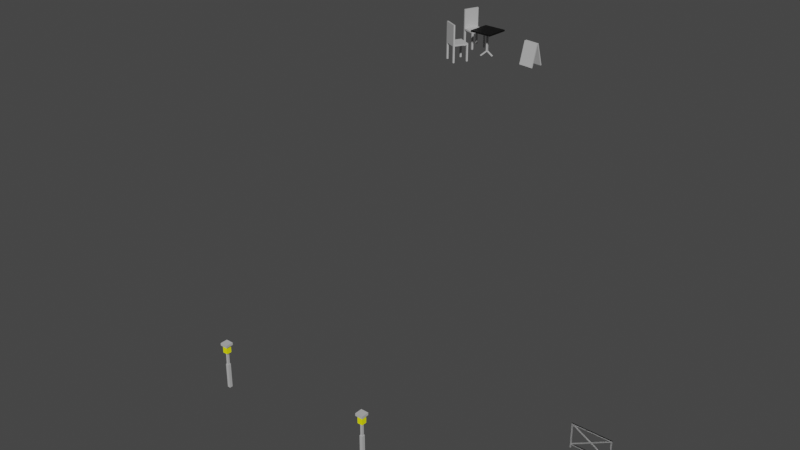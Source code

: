 # Source: paris_street.blend  (saved by Blender 2.82.7; exported with 4.5.12 LTS)
import bpy
from mathutils import Matrix  # noqa: F401  (used for matrix-valued properties, if any)

bpy.ops.wm.read_factory_settings(use_empty=True)
scene = bpy.context.scene
scene.name = 'Scene'

# ---- collections
col_collection = bpy.data.collections.new('Collection'); scene.collection.children.link(col_collection)

# ---- materials (node trees are filled in below, after node groups)
mat_metal = bpy.data.materials.new('metal')
mat_metal.use_transparent_shadow = False
mat_metal.diffuse_color = (0.5, 0.5, 0.5, 1.0)
mat_metal.roughness = 0.5
mat_chair = bpy.data.materials.new('chair')
mat_chair.use_transparent_shadow = False
mat_chair.diffuse_color = (0.0, 0.0, 0.0, 1.0)
mat_chair.roughness = 0.5
mat_table = bpy.data.materials.new('table')
mat_table.use_transparent_shadow = False
mat_table.diffuse_color = (0.0, 0.0, 0.0, 1.0)
mat_table.roughness = 0.5
mat_table_metal = bpy.data.materials.new('table_metal')
mat_table_metal.use_transparent_shadow = False
mat_table_metal.diffuse_color = (0.0, 0.0, 0.0, 1.0)
mat_table_metal.roughness = 0.5
mat_sign = bpy.data.materials.new('sign')
mat_sign.use_transparent_shadow = False
mat_sign.diffuse_color = (0.0, 0.0, 0.0, 1.0)
mat_sign.roughness = 0.5
mat_lamp_metal = bpy.data.materials.new('lamp_metal')
mat_lamp_metal.use_transparent_shadow = False
mat_lamp_metal.diffuse_color = (0.5, 0.5, 0.5, 1.0)
mat_lamp_metal.roughness = 0.5
mat_lamp_001 = bpy.data.materials.new('lamp.001')
mat_lamp_001.use_transparent_shadow = False
mat_lamp_001.diffuse_color = (1.0, 1.0, 0.0, 1.0)
mat_lamp_001.roughness = 1.0
mat_lamp_001.metallic = 1.0
mat_lamp = bpy.data.materials.new('lamp')
mat_lamp.use_transparent_shadow = False
mat_lamp.diffuse_color = (1.0, 1.0, 0.0, 1.0)
mat_lamp.roughness = 1.0
mat_lamp.metallic = 1.0

# ---- material node trees
mat_metal.use_nodes = True; mat_metal.node_tree.nodes.clear()
_N = mat_metal.node_tree.nodes; _L = mat_metal.node_tree.links
n0 = _N.new('ShaderNodeOutputMaterial'); n0.name = 'Material Output'; n0.location = (300, 300)
n1 = _N.new('ShaderNodeBsdfPrincipled'); n1.name = 'Principled BSDF'; n1.location = (10, 300)
n1.distribution = 'GGX'
n1.subsurface_method = 'BURLEY'
n1.inputs[0].default_value = (0.5, 0.5, 0.5, 0.0)
n1.inputs[3].default_value = 1.45
n1.inputs[27].default_value = (0.0, 0.0, 0.0, 0.0)
n1.inputs[28].default_value = 1.0
_L.new(n1.outputs[0], n0.inputs[0])
n0.is_active_output = True
mat_chair.use_nodes = True; mat_chair.node_tree.nodes.clear()
_N = mat_chair.node_tree.nodes; _L = mat_chair.node_tree.links
n0 = _N.new('ShaderNodeOutputMaterial'); n0.name = 'Material Output'; n0.location = (300, 300)
n1 = _N.new('ShaderNodeBsdfPrincipled'); n1.name = 'Principled BSDF'; n1.location = (10, 300)
n1.distribution = 'GGX'
n1.subsurface_method = 'BURLEY'
n1.inputs[0].default_value = (0.5, 0.5, 0.5, 0.0)
n1.inputs[3].default_value = 1.45
n1.inputs[27].default_value = (0.0, 0.0, 0.0, 0.0)
n1.inputs[28].default_value = 1.0
_L.new(n1.outputs[0], n0.inputs[0])
n0.is_active_output = True
mat_table.use_nodes = True; mat_table.node_tree.nodes.clear()
_N = mat_table.node_tree.nodes; _L = mat_table.node_tree.links
n0 = _N.new('ShaderNodeOutputMaterial'); n0.name = 'Material Output'; n0.location = (300, 300)
n1 = _N.new('ShaderNodeBsdfPrincipled'); n1.name = 'Principled BSDF'; n1.location = (10, 300)
n1.distribution = 'GGX'
n1.subsurface_method = 'BURLEY'
n1.inputs[0].default_value = (0.0, 0.0, 0.0, 0.0)
n1.inputs[3].default_value = 1.45
n1.inputs[27].default_value = (0.0, 0.0, 0.0, 0.0)
n1.inputs[28].default_value = 1.0
_L.new(n1.outputs[0], n0.inputs[0])
n0.is_active_output = True
mat_table_metal.use_nodes = True; mat_table_metal.node_tree.nodes.clear()
_N = mat_table_metal.node_tree.nodes; _L = mat_table_metal.node_tree.links
n0 = _N.new('ShaderNodeOutputMaterial'); n0.name = 'Material Output'; n0.location = (300, 300)
n1 = _N.new('ShaderNodeBsdfPrincipled'); n1.name = 'Principled BSDF'; n1.location = (10, 300)
n1.distribution = 'GGX'
n1.subsurface_method = 'BURLEY'
n1.inputs[0].default_value = (0.5, 0.5, 0.5, 0.0)
n1.inputs[3].default_value = 1.45
n1.inputs[27].default_value = (0.0, 0.0, 0.0, 0.0)
n1.inputs[28].default_value = 1.0
_L.new(n1.outputs[0], n0.inputs[0])
n0.is_active_output = True
mat_sign.use_nodes = True; mat_sign.node_tree.nodes.clear()
_N = mat_sign.node_tree.nodes; _L = mat_sign.node_tree.links
n0 = _N.new('ShaderNodeOutputMaterial'); n0.name = 'Material Output'; n0.location = (300, 300)
n1 = _N.new('ShaderNodeBsdfPrincipled'); n1.name = 'Principled BSDF'; n1.location = (10, 300)
n1.distribution = 'GGX'
n1.subsurface_method = 'BURLEY'
n1.inputs[0].default_value = (0.5, 0.5, 0.5, 0.0)
n1.inputs[3].default_value = 1.45
n1.inputs[27].default_value = (0.0, 0.0, 0.0, 0.0)
n1.inputs[28].default_value = 1.0
_L.new(n1.outputs[0], n0.inputs[0])
n0.is_active_output = True
mat_lamp_metal.use_nodes = True; mat_lamp_metal.node_tree.nodes.clear()
_N = mat_lamp_metal.node_tree.nodes; _L = mat_lamp_metal.node_tree.links
n0 = _N.new('ShaderNodeOutputMaterial'); n0.name = 'Material Output'; n0.location = (300, 300)
n1 = _N.new('ShaderNodeBsdfPrincipled'); n1.name = 'Principled BSDF'; n1.location = (10, 300)
n1.distribution = 'GGX'
n1.subsurface_method = 'BURLEY'
n1.inputs[0].default_value = (0.5, 0.5, 0.5, 0.0)
n1.inputs[3].default_value = 1.45
n1.inputs[27].default_value = (0.0, 0.0, 0.0, 0.0)
n1.inputs[28].default_value = 1.0
_L.new(n1.outputs[0], n0.inputs[0])
n0.is_active_output = True
mat_lamp_001.use_nodes = True; mat_lamp_001.node_tree.nodes.clear()
_N = mat_lamp_001.node_tree.nodes; _L = mat_lamp_001.node_tree.links
n0 = _N.new('ShaderNodeOutputMaterial'); n0.name = 'Material Output'; n0.location = (300, 300)
n1 = _N.new('ShaderNodeBsdfPrincipled'); n1.name = 'Principled BSDF'; n1.location = (10, 300)
n1.distribution = 'GGX'
n1.subsurface_method = 'BURLEY'
n1.inputs[0].default_value = (1.0, 1.0, 0.0, 1.0)
n1.inputs[3].default_value = 1.45
n1.inputs[27].default_value = (0.0, 0.0, 0.0, 1.0)
n1.inputs[28].default_value = 1.0
_L.new(n1.outputs[0], n0.inputs[0])
n0.is_active_output = True
mat_lamp.use_nodes = True; mat_lamp.node_tree.nodes.clear()
_N = mat_lamp.node_tree.nodes; _L = mat_lamp.node_tree.links
n0 = _N.new('ShaderNodeOutputMaterial'); n0.name = 'Material Output'; n0.location = (300, 300)
n1 = _N.new('ShaderNodeBsdfPrincipled'); n1.name = 'Principled BSDF'; n1.location = (10, 300)
n1.distribution = 'GGX'
n1.subsurface_method = 'BURLEY'
n1.inputs[0].default_value = (1.0, 1.0, 0.0, 1.0)
n1.inputs[3].default_value = 1.45
n1.inputs[27].default_value = (0.0, 0.0, 0.0, 1.0)
n1.inputs[28].default_value = 1.0
_L.new(n1.outputs[0], n0.inputs[0])
n0.is_active_output = True

# ---- world
world_world = bpy.data.worlds.new('World'); scene.world = world_world
world_world.use_nodes = True; world_world.node_tree.nodes.clear()
_N = world_world.node_tree.nodes; _L = world_world.node_tree.links
n0 = _N.new('ShaderNodeOutputWorld'); n0.name = 'World Output'; n0.location = (300, 300)
n1 = _N.new('ShaderNodeBackground'); n1.name = 'Background'; n1.location = (10, 300)
n1.inputs[0].default_value = (0.05088, 0.05088, 0.05088, 1.0)
_L.new(n1.outputs[0], n0.inputs[0])
n0.is_active_output = True
world_world.color = (0.05088, 0.05088, 0.05088)
world_world.use_sun_shadow = False
world_world.sun_shadow_jitter_overblur = 0.0

# ---- meshes
me_cube_001 = bpy.data.meshes.new('Cube.001')
me_cube_001.from_pydata([(-1.0, -1.0, -1.0), (-1.0, -1.0, 1.0), (-1.0, 1.0, -1.0), (-1.0, 1.0, 1.0), (1.0, -1.0, -1.0), (1.0, -1.0, 1.0), (1.0, 1.0, -1.0), (1.0, 1.0, 1.0)], [], [(0, 1, 3, 2), (2, 3, 7, 6), (6, 7, 5, 4), (4, 5, 1, 0), (2, 6, 4, 0), (7, 3, 1, 5)])
_uv = me_cube_001.uv_layers.new(name='UVMap')
_uv.uv.foreach_set('vector', [0.375, 0.0, 0.625, 0.0, 0.625, 0.25, 0.375, 0.25, 0.375, 0.25, 0.625, 0.25, 0.625, 0.5, 0.375, 0.5, 0.375, 0.5, 0.625, 0.5, 0.625, 0.75, 0.375, 0.75, 0.375, 0.75, 0.625, 0.75, 0.625, 1.0, 0.375, 1.0, 0.125, 0.5, 0.375, 0.5, 0.375, 0.75, 0.125, 0.75, 0.625, 0.5, 0.875, 0.5, 0.875, 0.75, 0.625, 0.75])
me_cube_001.materials.append(mat_metal)
me_cube_001.use_remesh_fix_poles = True
me_cube_001.use_remesh_preserve_attributes = False
me_cube_001.use_mirror_vertex_groups = False
me_cube_001.update()
me_cube_002 = bpy.data.meshes.new('Cube.002')
me_cube_002.from_pydata([(-1.0, -1.0, -1.0), (-1.0, -1.0, 1.0), (-1.0, 1.0, -1.0), (-1.0, 1.0, 1.0), (1.0, -1.0, -1.0), (1.0, -1.0, 1.0), (1.0, 1.0, -1.0), (1.0, 1.0, 1.0)], [], [(0, 1, 3, 2), (2, 3, 7, 6), (6, 7, 5, 4), (4, 5, 1, 0), (2, 6, 4, 0), (7, 3, 1, 5)])
_uv = me_cube_002.uv_layers.new(name='UVMap')
_uv.uv.foreach_set('vector', [0.375, 0.0, 0.625, 0.0, 0.625, 0.25, 0.375, 0.25, 0.375, 0.25, 0.625, 0.25, 0.625, 0.5, 0.375, 0.5, 0.375, 0.5, 0.625, 0.5, 0.625, 0.75, 0.375, 0.75, 0.375, 0.75, 0.625, 0.75, 0.625, 1.0, 0.375, 1.0, 0.125, 0.5, 0.375, 0.5, 0.375, 0.75, 0.125, 0.75, 0.625, 0.5, 0.875, 0.5, 0.875, 0.75, 0.625, 0.75])
me_cube_002.materials.append(mat_metal)
me_cube_002.use_remesh_fix_poles = True
me_cube_002.use_remesh_preserve_attributes = False
me_cube_002.use_mirror_vertex_groups = False
me_cube_002.update()
me_cube_003 = bpy.data.meshes.new('Cube.003')
me_cube_003.from_pydata([(-1.0, -1.0, -1.0), (-1.0, -1.0, 1.0), (-1.0, 1.0, -1.0), (-1.0, 1.0, 1.0), (1.0, -1.0, -1.0), (1.0, -1.0, 1.0), (1.0, 1.0, -1.0), (1.0, 1.0, 1.0)], [], [(0, 1, 3, 2), (2, 3, 7, 6), (6, 7, 5, 4), (4, 5, 1, 0), (2, 6, 4, 0), (7, 3, 1, 5)])
_uv = me_cube_003.uv_layers.new(name='UVMap')
_uv.uv.foreach_set('vector', [0.375, 0.0, 0.625, 0.0, 0.625, 0.25, 0.375, 0.25, 0.375, 0.25, 0.625, 0.25, 0.625, 0.5, 0.375, 0.5, 0.375, 0.5, 0.625, 0.5, 0.625, 0.75, 0.375, 0.75, 0.375, 0.75, 0.625, 0.75, 0.625, 1.0, 0.375, 1.0, 0.125, 0.5, 0.375, 0.5, 0.375, 0.75, 0.125, 0.75, 0.625, 0.5, 0.875, 0.5, 0.875, 0.75, 0.625, 0.75])
me_cube_003.materials.append(mat_metal)
me_cube_003.use_remesh_fix_poles = True
me_cube_003.use_remesh_preserve_attributes = False
me_cube_003.use_mirror_vertex_groups = False
me_cube_003.update()
me_cube_004 = bpy.data.meshes.new('Cube.004')
me_cube_004.from_pydata([(-1.0, -1.0, -1.0), (-1.0, -1.0, 1.0), (-1.0, 1.0, -1.0), (-1.0, 1.0, 1.0), (1.0, -1.0, -1.0), (1.0, -1.0, 1.0), (1.0, 1.0, -1.0), (1.0, 1.0, 1.0)], [], [(0, 1, 3, 2), (2, 3, 7, 6), (6, 7, 5, 4), (4, 5, 1, 0), (2, 6, 4, 0), (7, 3, 1, 5)])
_uv = me_cube_004.uv_layers.new(name='UVMap')
_uv.uv.foreach_set('vector', [0.375, 0.0, 0.625, 0.0, 0.625, 0.25, 0.375, 0.25, 0.375, 0.25, 0.625, 0.25, 0.625, 0.5, 0.375, 0.5, 0.375, 0.5, 0.625, 0.5, 0.625, 0.75, 0.375, 0.75, 0.375, 0.75, 0.625, 0.75, 0.625, 1.0, 0.375, 1.0, 0.125, 0.5, 0.375, 0.5, 0.375, 0.75, 0.125, 0.75, 0.625, 0.5, 0.875, 0.5, 0.875, 0.75, 0.625, 0.75])
me_cube_004.materials.append(mat_metal)
me_cube_004.use_remesh_fix_poles = True
me_cube_004.use_remesh_preserve_attributes = False
me_cube_004.use_mirror_vertex_groups = False
me_cube_004.update()
me_cube_005 = bpy.data.meshes.new('Cube.005')
me_cube_005.from_pydata([(-1.0, -1.0, -1.0), (-1.0, -1.0, 1.0), (-1.0, 1.0, -1.0), (-1.0, 1.0, 1.0), (1.0, -1.0, -1.0), (1.0, -1.0, 1.0), (1.0, 1.0, -1.0), (1.0, 1.0, 1.0)], [], [(0, 1, 3, 2), (2, 3, 7, 6), (6, 7, 5, 4), (4, 5, 1, 0), (2, 6, 4, 0), (7, 3, 1, 5)])
_uv = me_cube_005.uv_layers.new(name='UVMap')
_uv.uv.foreach_set('vector', [0.375, 0.0, 0.625, 0.0, 0.625, 0.25, 0.375, 0.25, 0.375, 0.25, 0.625, 0.25, 0.625, 0.5, 0.375, 0.5, 0.375, 0.5, 0.625, 0.5, 0.625, 0.75, 0.375, 0.75, 0.375, 0.75, 0.625, 0.75, 0.625, 1.0, 0.375, 1.0, 0.125, 0.5, 0.375, 0.5, 0.375, 0.75, 0.125, 0.75, 0.625, 0.5, 0.875, 0.5, 0.875, 0.75, 0.625, 0.75])
me_cube_005.materials.append(mat_metal)
me_cube_005.use_remesh_fix_poles = True
me_cube_005.use_remesh_preserve_attributes = False
me_cube_005.use_mirror_vertex_groups = False
me_cube_005.update()
me_cube_006 = bpy.data.meshes.new('Cube.006')
me_cube_006.from_pydata([(-1.0, -1.0, -1.0), (-1.0, -1.0, 1.0), (-1.0, 1.0, -1.0), (-1.0, 1.0, 1.0), (1.0, -1.0, -1.0), (1.0, -1.0, 1.0), (1.0, 1.0, -1.0), (1.0, 1.0, 1.0)], [], [(0, 1, 3, 2), (2, 3, 7, 6), (6, 7, 5, 4), (4, 5, 1, 0), (2, 6, 4, 0), (7, 3, 1, 5)])
_uv = me_cube_006.uv_layers.new(name='UVMap')
_uv.uv.foreach_set('vector', [0.375, 0.0, 0.625, 0.0, 0.625, 0.25, 0.375, 0.25, 0.375, 0.25, 0.625, 0.25, 0.625, 0.5, 0.375, 0.5, 0.375, 0.5, 0.625, 0.5, 0.625, 0.75, 0.375, 0.75, 0.375, 0.75, 0.625, 0.75, 0.625, 1.0, 0.375, 1.0, 0.125, 0.5, 0.375, 0.5, 0.375, 0.75, 0.125, 0.75, 0.625, 0.5, 0.875, 0.5, 0.875, 0.75, 0.625, 0.75])
me_cube_006.materials.append(mat_metal)
me_cube_006.use_remesh_fix_poles = True
me_cube_006.use_remesh_preserve_attributes = False
me_cube_006.use_mirror_vertex_groups = False
me_cube_006.update()
me_cube = bpy.data.meshes.new('Cube')
me_cube.from_pydata([(-1.0, -1.0, -1.0), (-1.0, -1.0, 1.0), (-1.0, 1.0, -1.0), (-1.0, 1.0, 1.0), (1.0, -1.0, -1.0), (1.0, -1.0, 1.0), (1.0, 1.0, -1.0), (1.0, 1.0, 1.0)], [], [(0, 1, 3, 2), (2, 3, 7, 6), (6, 7, 5, 4), (4, 5, 1, 0), (2, 6, 4, 0), (7, 3, 1, 5)])
_uv = me_cube.uv_layers.new(name='UVMap')
_uv.uv.foreach_set('vector', [0.375, 0.0, 0.625, 0.0, 0.625, 0.25, 0.375, 0.25, 0.375, 0.25, 0.625, 0.25, 0.625, 0.5, 0.375, 0.5, 0.375, 0.5, 0.625, 0.5, 0.625, 0.75, 0.375, 0.75, 0.375, 0.75, 0.625, 0.75, 0.625, 1.0, 0.375, 1.0, 0.125, 0.5, 0.375, 0.5, 0.375, 0.75, 0.125, 0.75, 0.625, 0.5, 0.875, 0.5, 0.875, 0.75, 0.625, 0.75])
me_cube.materials.append(mat_chair)
me_cube.use_remesh_fix_poles = True
me_cube.use_remesh_preserve_attributes = False
me_cube.use_mirror_vertex_groups = False
me_cube.update()
me_cube_007 = bpy.data.meshes.new('Cube.007')
me_cube_007.from_pydata([(-1.0, -1.0, -1.0), (-1.0, -1.0, 1.0), (-1.0, 1.0, -1.0), (-1.0, 1.0, 1.0), (1.0, -1.0, -1.0), (1.0, -1.0, 1.0), (1.0, 1.0, -1.0), (1.0, 1.0, 1.0)], [], [(0, 1, 3, 2), (2, 3, 7, 6), (6, 7, 5, 4), (4, 5, 1, 0), (2, 6, 4, 0), (7, 3, 1, 5)])
_uv = me_cube_007.uv_layers.new(name='UVMap')
_uv.uv.foreach_set('vector', [0.375, 0.0, 0.625, 0.0, 0.625, 0.25, 0.375, 0.25, 0.375, 0.25, 0.625, 0.25, 0.625, 0.5, 0.375, 0.5, 0.375, 0.5, 0.625, 0.5, 0.625, 0.75, 0.375, 0.75, 0.375, 0.75, 0.625, 0.75, 0.625, 1.0, 0.375, 1.0, 0.125, 0.5, 0.375, 0.5, 0.375, 0.75, 0.125, 0.75, 0.625, 0.5, 0.875, 0.5, 0.875, 0.75, 0.625, 0.75])
me_cube_007.materials.append(mat_chair)
me_cube_007.use_remesh_fix_poles = True
me_cube_007.use_remesh_preserve_attributes = False
me_cube_007.use_mirror_vertex_groups = False
me_cube_007.update()
me_cube_008 = bpy.data.meshes.new('Cube.008')
me_cube_008.from_pydata([(-1.0, -1.0, -1.0), (-1.0, -1.0, 1.0), (-1.0, 1.0, -1.0), (-1.0, 1.0, 1.0), (1.0, -1.0, -1.0), (1.0, -1.0, 1.0), (1.0, 1.0, -1.0), (1.0, 1.0, 1.0)], [], [(0, 1, 3, 2), (2, 3, 7, 6), (6, 7, 5, 4), (4, 5, 1, 0), (2, 6, 4, 0), (7, 3, 1, 5)])
_uv = me_cube_008.uv_layers.new(name='UVMap')
_uv.uv.foreach_set('vector', [0.375, 0.0, 0.625, 0.0, 0.625, 0.25, 0.375, 0.25, 0.375, 0.25, 0.625, 0.25, 0.625, 0.5, 0.375, 0.5, 0.375, 0.5, 0.625, 0.5, 0.625, 0.75, 0.375, 0.75, 0.375, 0.75, 0.625, 0.75, 0.625, 1.0, 0.375, 1.0, 0.125, 0.5, 0.375, 0.5, 0.375, 0.75, 0.125, 0.75, 0.625, 0.5, 0.875, 0.5, 0.875, 0.75, 0.625, 0.75])
me_cube_008.materials.append(mat_chair)
me_cube_008.use_remesh_fix_poles = True
me_cube_008.use_remesh_preserve_attributes = False
me_cube_008.use_mirror_vertex_groups = False
me_cube_008.update()
me_cube_009 = bpy.data.meshes.new('Cube.009')
me_cube_009.from_pydata([(-1.0, -1.0, -1.0), (-1.0, -1.0, 1.0), (-1.0, 1.0, -1.0), (-1.0, 1.0, 1.0), (1.0, -1.0, -1.0), (1.0, -1.0, 1.0), (1.0, 1.0, -1.0), (1.0, 1.0, 1.0)], [], [(0, 1, 3, 2), (2, 3, 7, 6), (6, 7, 5, 4), (4, 5, 1, 0), (2, 6, 4, 0), (7, 3, 1, 5)])
_uv = me_cube_009.uv_layers.new(name='UVMap')
_uv.uv.foreach_set('vector', [0.375, 0.0, 0.625, 0.0, 0.625, 0.25, 0.375, 0.25, 0.375, 0.25, 0.625, 0.25, 0.625, 0.5, 0.375, 0.5, 0.375, 0.5, 0.625, 0.5, 0.625, 0.75, 0.375, 0.75, 0.375, 0.75, 0.625, 0.75, 0.625, 1.0, 0.375, 1.0, 0.125, 0.5, 0.375, 0.5, 0.375, 0.75, 0.125, 0.75, 0.625, 0.5, 0.875, 0.5, 0.875, 0.75, 0.625, 0.75])
me_cube_009.materials.append(mat_chair)
me_cube_009.use_remesh_fix_poles = True
me_cube_009.use_remesh_preserve_attributes = False
me_cube_009.use_mirror_vertex_groups = False
me_cube_009.update()
me_cube_010 = bpy.data.meshes.new('Cube.010')
me_cube_010.from_pydata([(-1.0, -1.0, -1.0), (-1.0, -1.0, 1.0), (-1.0, 1.0, -1.0), (-1.0, 1.0, 1.0), (1.0, -1.0, -1.0), (1.0, -1.0, 1.0), (1.0, 1.0, -1.0), (1.0, 1.0, 1.0)], [], [(0, 1, 3, 2), (2, 3, 7, 6), (6, 7, 5, 4), (4, 5, 1, 0), (2, 6, 4, 0), (7, 3, 1, 5)])
_uv = me_cube_010.uv_layers.new(name='UVMap')
_uv.uv.foreach_set('vector', [0.375, 0.0, 0.625, 0.0, 0.625, 0.25, 0.375, 0.25, 0.375, 0.25, 0.625, 0.25, 0.625, 0.5, 0.375, 0.5, 0.375, 0.5, 0.625, 0.5, 0.625, 0.75, 0.375, 0.75, 0.375, 0.75, 0.625, 0.75, 0.625, 1.0, 0.375, 1.0, 0.125, 0.5, 0.375, 0.5, 0.375, 0.75, 0.125, 0.75, 0.625, 0.5, 0.875, 0.5, 0.875, 0.75, 0.625, 0.75])
me_cube_010.materials.append(mat_chair)
me_cube_010.use_remesh_fix_poles = True
me_cube_010.use_remesh_preserve_attributes = False
me_cube_010.use_mirror_vertex_groups = False
me_cube_010.update()
me_cube_011 = bpy.data.meshes.new('Cube.011')
me_cube_011.from_pydata([(-1.0, -1.0, -1.0), (-1.0, -1.0, 1.0), (-1.0, 1.0, -1.0), (-1.0, 1.0, 1.0), (1.0, -1.0, -1.0), (1.0, -1.0, 1.0), (1.0, 1.0, -1.0), (1.0, 1.0, 1.0)], [], [(0, 1, 3, 2), (2, 3, 7, 6), (6, 7, 5, 4), (4, 5, 1, 0), (2, 6, 4, 0), (7, 3, 1, 5)])
_uv = me_cube_011.uv_layers.new(name='UVMap')
_uv.uv.foreach_set('vector', [0.375, 0.0, 0.625, 0.0, 0.625, 0.25, 0.375, 0.25, 0.375, 0.25, 0.625, 0.25, 0.625, 0.5, 0.375, 0.5, 0.375, 0.5, 0.625, 0.5, 0.625, 0.75, 0.375, 0.75, 0.375, 0.75, 0.625, 0.75, 0.625, 1.0, 0.375, 1.0, 0.125, 0.5, 0.375, 0.5, 0.375, 0.75, 0.125, 0.75, 0.625, 0.5, 0.875, 0.5, 0.875, 0.75, 0.625, 0.75])
me_cube_011.materials.append(mat_chair)
me_cube_011.use_remesh_fix_poles = True
me_cube_011.use_remesh_preserve_attributes = False
me_cube_011.use_mirror_vertex_groups = False
me_cube_011.update()
me_cube_012 = bpy.data.meshes.new('Cube.012')
me_cube_012.from_pydata([(-1.0, -1.0, -1.0), (-1.0, -1.0, 1.0), (-1.0, 1.0, -1.0), (-1.0, 1.0, 1.0), (1.0, -1.0, -1.0), (1.0, -1.0, 1.0), (1.0, 1.0, -1.0), (1.0, 1.0, 1.0)], [], [(0, 1, 3, 2), (2, 3, 7, 6), (6, 7, 5, 4), (4, 5, 1, 0), (2, 6, 4, 0), (7, 3, 1, 5)])
_uv = me_cube_012.uv_layers.new(name='UVMap')
_uv.uv.foreach_set('vector', [0.375, 0.0, 0.625, 0.0, 0.625, 0.25, 0.375, 0.25, 0.375, 0.25, 0.625, 0.25, 0.625, 0.5, 0.375, 0.5, 0.375, 0.5, 0.625, 0.5, 0.625, 0.75, 0.375, 0.75, 0.375, 0.75, 0.625, 0.75, 0.625, 1.0, 0.375, 1.0, 0.125, 0.5, 0.375, 0.5, 0.375, 0.75, 0.125, 0.75, 0.625, 0.5, 0.875, 0.5, 0.875, 0.75, 0.625, 0.75])
me_cube_012.materials.append(mat_table)
me_cube_012.use_remesh_fix_poles = True
me_cube_012.use_remesh_preserve_attributes = False
me_cube_012.use_mirror_vertex_groups = False
me_cube_012.update()
me_cube_013 = bpy.data.meshes.new('Cube.013')
me_cube_013.from_pydata([(-1.0, -1.0, -1.0), (-1.0, -1.0, 1.0), (-1.0, 1.0, -1.0), (-1.0, 1.0, 1.0), (1.0, -1.0, -1.0), (1.0, -1.0, 1.0), (1.0, 1.0, -1.0), (1.0, 1.0, 1.0)], [], [(0, 1, 3, 2), (2, 3, 7, 6), (6, 7, 5, 4), (4, 5, 1, 0), (2, 6, 4, 0), (7, 3, 1, 5)])
_uv = me_cube_013.uv_layers.new(name='UVMap')
_uv.uv.foreach_set('vector', [0.375, 0.0, 0.625, 0.0, 0.625, 0.25, 0.375, 0.25, 0.375, 0.25, 0.625, 0.25, 0.625, 0.5, 0.375, 0.5, 0.375, 0.5, 0.625, 0.5, 0.625, 0.75, 0.375, 0.75, 0.375, 0.75, 0.625, 0.75, 0.625, 1.0, 0.375, 1.0, 0.125, 0.5, 0.375, 0.5, 0.375, 0.75, 0.125, 0.75, 0.625, 0.5, 0.875, 0.5, 0.875, 0.75, 0.625, 0.75])
me_cube_013.materials.append(mat_table_metal)
me_cube_013.use_remesh_fix_poles = True
me_cube_013.use_remesh_preserve_attributes = False
me_cube_013.use_mirror_vertex_groups = False
me_cube_013.update()
me_cube_014 = bpy.data.meshes.new('Cube.014')
me_cube_014.from_pydata([(-1.0, -1.0, -1.0), (-1.0, -1.0, 1.0), (-1.0, 1.0, -1.0), (-1.0, 1.0, 1.0), (1.0, -1.0, -1.0), (1.0, -1.0, 1.0), (1.0, 1.0, -1.0), (1.0, 1.0, 1.0)], [], [(0, 1, 3, 2), (2, 3, 7, 6), (6, 7, 5, 4), (4, 5, 1, 0), (2, 6, 4, 0), (7, 3, 1, 5)])
_uv = me_cube_014.uv_layers.new(name='UVMap')
_uv.uv.foreach_set('vector', [0.375, 0.0, 0.625, 0.0, 0.625, 0.25, 0.375, 0.25, 0.375, 0.25, 0.625, 0.25, 0.625, 0.5, 0.375, 0.5, 0.375, 0.5, 0.625, 0.5, 0.625, 0.75, 0.375, 0.75, 0.375, 0.75, 0.625, 0.75, 0.625, 1.0, 0.375, 1.0, 0.125, 0.5, 0.375, 0.5, 0.375, 0.75, 0.125, 0.75, 0.625, 0.5, 0.875, 0.5, 0.875, 0.75, 0.625, 0.75])
me_cube_014.materials.append(mat_table_metal)
me_cube_014.use_remesh_fix_poles = True
me_cube_014.use_remesh_preserve_attributes = False
me_cube_014.use_mirror_vertex_groups = False
me_cube_014.update()
me_cube_015 = bpy.data.meshes.new('Cube.015')
me_cube_015.from_pydata([(-1.0, -1.0, -1.0), (-1.0, -1.0, 1.0), (-1.0, 1.0, -1.0), (-1.0, 1.0, 1.0), (1.0, -1.0, -1.0), (1.0, -1.0, 1.0), (1.0, 1.0, -1.0), (1.0, 1.0, 1.0)], [], [(0, 1, 3, 2), (2, 3, 7, 6), (6, 7, 5, 4), (4, 5, 1, 0), (2, 6, 4, 0), (7, 3, 1, 5)])
_uv = me_cube_015.uv_layers.new(name='UVMap')
_uv.uv.foreach_set('vector', [0.375, 0.0, 0.625, 0.0, 0.625, 0.25, 0.375, 0.25, 0.375, 0.25, 0.625, 0.25, 0.625, 0.5, 0.375, 0.5, 0.375, 0.5, 0.625, 0.5, 0.625, 0.75, 0.375, 0.75, 0.375, 0.75, 0.625, 0.75, 0.625, 1.0, 0.375, 1.0, 0.125, 0.5, 0.375, 0.5, 0.375, 0.75, 0.125, 0.75, 0.625, 0.5, 0.875, 0.5, 0.875, 0.75, 0.625, 0.75])
me_cube_015.materials.append(mat_table_metal)
me_cube_015.use_remesh_fix_poles = True
me_cube_015.use_remesh_preserve_attributes = False
me_cube_015.use_mirror_vertex_groups = False
me_cube_015.update()
me_cube_016 = bpy.data.meshes.new('Cube.016')
me_cube_016.from_pydata([(-1.0, -1.0, -1.0), (-1.0, -1.0, 1.0), (-1.0, 1.0, -1.0), (-1.0, 1.0, 1.0), (1.0, -1.0, -1.0), (1.0, -1.0, 1.0), (1.0, 1.0, -1.0), (1.0, 1.0, 1.0)], [], [(0, 1, 3, 2), (2, 3, 7, 6), (6, 7, 5, 4), (4, 5, 1, 0), (2, 6, 4, 0), (7, 3, 1, 5)])
_uv = me_cube_016.uv_layers.new(name='UVMap')
_uv.uv.foreach_set('vector', [0.375, 0.0, 0.625, 0.0, 0.625, 0.25, 0.375, 0.25, 0.375, 0.25, 0.625, 0.25, 0.625, 0.5, 0.375, 0.5, 0.375, 0.5, 0.625, 0.5, 0.625, 0.75, 0.375, 0.75, 0.375, 0.75, 0.625, 0.75, 0.625, 1.0, 0.375, 1.0, 0.125, 0.5, 0.375, 0.5, 0.375, 0.75, 0.125, 0.75, 0.625, 0.5, 0.875, 0.5, 0.875, 0.75, 0.625, 0.75])
me_cube_016.materials.append(mat_table_metal)
me_cube_016.use_remesh_fix_poles = True
me_cube_016.use_remesh_preserve_attributes = False
me_cube_016.use_mirror_vertex_groups = False
me_cube_016.update()
me_cube_023 = bpy.data.meshes.new('Cube.023')
me_cube_023.from_pydata([(-1.0, -1.0, -1.0), (-1.0, -1.0, 1.0), (-1.0, 1.0, -1.0), (-1.0, 1.0, 1.0), (1.0, -1.0, -1.0), (1.0, -1.0, 1.0), (1.0, 1.0, -1.0), (1.0, 1.0, 1.0)], [], [(0, 1, 3, 2), (2, 3, 7, 6), (6, 7, 5, 4), (4, 5, 1, 0), (2, 6, 4, 0), (7, 3, 1, 5)])
_uv = me_cube_023.uv_layers.new(name='UVMap')
_uv.uv.foreach_set('vector', [0.375, 0.0, 0.625, 0.0, 0.625, 0.25, 0.375, 0.25, 0.375, 0.25, 0.625, 0.25, 0.625, 0.5, 0.375, 0.5, 0.375, 0.5, 0.625, 0.5, 0.625, 0.75, 0.375, 0.75, 0.375, 0.75, 0.625, 0.75, 0.625, 1.0, 0.375, 1.0, 0.125, 0.5, 0.375, 0.5, 0.375, 0.75, 0.125, 0.75, 0.625, 0.5, 0.875, 0.5, 0.875, 0.75, 0.625, 0.75])
me_cube_023.materials.append(mat_chair)
me_cube_023.use_remesh_fix_poles = True
me_cube_023.use_remesh_preserve_attributes = False
me_cube_023.use_mirror_vertex_groups = False
me_cube_023.update()
me_cube_024 = bpy.data.meshes.new('Cube.024')
me_cube_024.from_pydata([(-1.0, -1.0, -1.0), (-1.0, -1.0, 1.0), (-1.0, 1.0, -1.0), (-1.0, 1.0, 1.0), (1.0, -1.0, -1.0), (1.0, -1.0, 1.0), (1.0, 1.0, -1.0), (1.0, 1.0, 1.0)], [], [(0, 1, 3, 2), (2, 3, 7, 6), (6, 7, 5, 4), (4, 5, 1, 0), (2, 6, 4, 0), (7, 3, 1, 5)])
_uv = me_cube_024.uv_layers.new(name='UVMap')
_uv.uv.foreach_set('vector', [0.375, 0.0, 0.625, 0.0, 0.625, 0.25, 0.375, 0.25, 0.375, 0.25, 0.625, 0.25, 0.625, 0.5, 0.375, 0.5, 0.375, 0.5, 0.625, 0.5, 0.625, 0.75, 0.375, 0.75, 0.375, 0.75, 0.625, 0.75, 0.625, 1.0, 0.375, 1.0, 0.125, 0.5, 0.375, 0.5, 0.375, 0.75, 0.125, 0.75, 0.625, 0.5, 0.875, 0.5, 0.875, 0.75, 0.625, 0.75])
me_cube_024.materials.append(mat_chair)
me_cube_024.use_remesh_fix_poles = True
me_cube_024.use_remesh_preserve_attributes = False
me_cube_024.use_mirror_vertex_groups = False
me_cube_024.update()
me_cube_025 = bpy.data.meshes.new('Cube.025')
me_cube_025.from_pydata([(-1.0, -1.0, -1.0), (-1.0, -1.0, 1.0), (-1.0, 1.0, -1.0), (-1.0, 1.0, 1.0), (1.0, -1.0, -1.0), (1.0, -1.0, 1.0), (1.0, 1.0, -1.0), (1.0, 1.0, 1.0)], [], [(0, 1, 3, 2), (2, 3, 7, 6), (6, 7, 5, 4), (4, 5, 1, 0), (2, 6, 4, 0), (7, 3, 1, 5)])
_uv = me_cube_025.uv_layers.new(name='UVMap')
_uv.uv.foreach_set('vector', [0.375, 0.0, 0.625, 0.0, 0.625, 0.25, 0.375, 0.25, 0.375, 0.25, 0.625, 0.25, 0.625, 0.5, 0.375, 0.5, 0.375, 0.5, 0.625, 0.5, 0.625, 0.75, 0.375, 0.75, 0.375, 0.75, 0.625, 0.75, 0.625, 1.0, 0.375, 1.0, 0.125, 0.5, 0.375, 0.5, 0.375, 0.75, 0.125, 0.75, 0.625, 0.5, 0.875, 0.5, 0.875, 0.75, 0.625, 0.75])
me_cube_025.materials.append(mat_chair)
me_cube_025.use_remesh_fix_poles = True
me_cube_025.use_remesh_preserve_attributes = False
me_cube_025.use_mirror_vertex_groups = False
me_cube_025.update()
me_cube_026 = bpy.data.meshes.new('Cube.026')
me_cube_026.from_pydata([(-1.0, -1.0, -1.0), (-1.0, -1.0, 1.0), (-1.0, 1.0, -1.0), (-1.0, 1.0, 1.0), (1.0, -1.0, -1.0), (1.0, -1.0, 1.0), (1.0, 1.0, -1.0), (1.0, 1.0, 1.0)], [], [(0, 1, 3, 2), (2, 3, 7, 6), (6, 7, 5, 4), (4, 5, 1, 0), (2, 6, 4, 0), (7, 3, 1, 5)])
_uv = me_cube_026.uv_layers.new(name='UVMap')
_uv.uv.foreach_set('vector', [0.375, 0.0, 0.625, 0.0, 0.625, 0.25, 0.375, 0.25, 0.375, 0.25, 0.625, 0.25, 0.625, 0.5, 0.375, 0.5, 0.375, 0.5, 0.625, 0.5, 0.625, 0.75, 0.375, 0.75, 0.375, 0.75, 0.625, 0.75, 0.625, 1.0, 0.375, 1.0, 0.125, 0.5, 0.375, 0.5, 0.375, 0.75, 0.125, 0.75, 0.625, 0.5, 0.875, 0.5, 0.875, 0.75, 0.625, 0.75])
me_cube_026.materials.append(mat_chair)
me_cube_026.use_remesh_fix_poles = True
me_cube_026.use_remesh_preserve_attributes = False
me_cube_026.use_mirror_vertex_groups = False
me_cube_026.update()
me_cube_027 = bpy.data.meshes.new('Cube.027')
me_cube_027.from_pydata([(-1.0, -1.0, -1.0), (-1.0, -1.0, 1.0), (-1.0, 1.0, -1.0), (-1.0, 1.0, 1.0), (1.0, -1.0, -1.0), (1.0, -1.0, 1.0), (1.0, 1.0, -1.0), (1.0, 1.0, 1.0)], [], [(0, 1, 3, 2), (2, 3, 7, 6), (6, 7, 5, 4), (4, 5, 1, 0), (2, 6, 4, 0), (7, 3, 1, 5)])
_uv = me_cube_027.uv_layers.new(name='UVMap')
_uv.uv.foreach_set('vector', [0.375, 0.0, 0.625, 0.0, 0.625, 0.25, 0.375, 0.25, 0.375, 0.25, 0.625, 0.25, 0.625, 0.5, 0.375, 0.5, 0.375, 0.5, 0.625, 0.5, 0.625, 0.75, 0.375, 0.75, 0.375, 0.75, 0.625, 0.75, 0.625, 1.0, 0.375, 1.0, 0.125, 0.5, 0.375, 0.5, 0.375, 0.75, 0.125, 0.75, 0.625, 0.5, 0.875, 0.5, 0.875, 0.75, 0.625, 0.75])
me_cube_027.materials.append(mat_chair)
me_cube_027.use_remesh_fix_poles = True
me_cube_027.use_remesh_preserve_attributes = False
me_cube_027.use_mirror_vertex_groups = False
me_cube_027.update()
me_cube_028 = bpy.data.meshes.new('Cube.028')
me_cube_028.from_pydata([(-1.0, -1.0, -1.0), (-1.0, -1.0, 1.0), (-1.0, 1.0, -1.0), (-1.0, 1.0, 1.0), (1.0, -1.0, -1.0), (1.0, -1.0, 1.0), (1.0, 1.0, -1.0), (1.0, 1.0, 1.0)], [], [(0, 1, 3, 2), (2, 3, 7, 6), (6, 7, 5, 4), (4, 5, 1, 0), (2, 6, 4, 0), (7, 3, 1, 5)])
_uv = me_cube_028.uv_layers.new(name='UVMap')
_uv.uv.foreach_set('vector', [0.375, 0.0, 0.625, 0.0, 0.625, 0.25, 0.375, 0.25, 0.375, 0.25, 0.625, 0.25, 0.625, 0.5, 0.375, 0.5, 0.375, 0.5, 0.625, 0.5, 0.625, 0.75, 0.375, 0.75, 0.375, 0.75, 0.625, 0.75, 0.625, 1.0, 0.375, 1.0, 0.125, 0.5, 0.375, 0.5, 0.375, 0.75, 0.125, 0.75, 0.625, 0.5, 0.875, 0.5, 0.875, 0.75, 0.625, 0.75])
me_cube_028.materials.append(mat_chair)
me_cube_028.use_remesh_fix_poles = True
me_cube_028.use_remesh_preserve_attributes = False
me_cube_028.use_mirror_vertex_groups = False
me_cube_028.update()
me_cube_029 = bpy.data.meshes.new('Cube.029')
me_cube_029.from_pydata([(-1.0, -1.0, -1.0), (-1.0, -1.0, 1.0), (-1.0, 1.0, -1.0), (-1.0, 1.0, 1.0), (1.0, -1.0, -1.0), (1.0, -1.0, 1.0), (1.0, 1.0, -1.0), (1.0, 1.0, 1.0)], [], [(0, 1, 3, 2), (2, 3, 7, 6), (6, 7, 5, 4), (4, 5, 1, 0), (2, 6, 4, 0), (7, 3, 1, 5)])
_uv = me_cube_029.uv_layers.new(name='UVMap')
_uv.uv.foreach_set('vector', [0.375, 0.0, 0.625, 0.0, 0.625, 0.25, 0.375, 0.25, 0.375, 0.25, 0.625, 0.25, 0.625, 0.5, 0.375, 0.5, 0.375, 0.5, 0.625, 0.5, 0.625, 0.75, 0.375, 0.75, 0.375, 0.75, 0.625, 0.75, 0.625, 1.0, 0.375, 1.0, 0.125, 0.5, 0.375, 0.5, 0.375, 0.75, 0.125, 0.75, 0.625, 0.5, 0.875, 0.5, 0.875, 0.75, 0.625, 0.75])
me_cube_029.materials.append(mat_sign)
me_cube_029.use_remesh_fix_poles = True
me_cube_029.use_remesh_preserve_attributes = False
me_cube_029.use_mirror_vertex_groups = False
me_cube_029.update()
me_cube_030 = bpy.data.meshes.new('Cube.030')
me_cube_030.from_pydata([(-1.0, -1.0, -1.0), (-1.0, -1.0, 1.0), (-1.0, 1.0, -1.0), (-1.0, 1.0, 1.0), (1.0, -1.0, -1.0), (1.0, -1.0, 1.0), (1.0, 1.0, -1.0), (1.0, 1.0, 1.0)], [], [(0, 1, 3, 2), (2, 3, 7, 6), (6, 7, 5, 4), (4, 5, 1, 0), (2, 6, 4, 0), (7, 3, 1, 5)])
_uv = me_cube_030.uv_layers.new(name='UVMap')
_uv.uv.foreach_set('vector', [0.375, 0.0, 0.625, 0.0, 0.625, 0.25, 0.375, 0.25, 0.375, 0.25, 0.625, 0.25, 0.625, 0.5, 0.375, 0.5, 0.375, 0.5, 0.625, 0.5, 0.625, 0.75, 0.375, 0.75, 0.375, 0.75, 0.625, 0.75, 0.625, 1.0, 0.375, 1.0, 0.125, 0.5, 0.375, 0.5, 0.375, 0.75, 0.125, 0.75, 0.625, 0.5, 0.875, 0.5, 0.875, 0.75, 0.625, 0.75])
me_cube_030.materials.append(mat_sign)
me_cube_030.use_remesh_fix_poles = True
me_cube_030.use_remesh_preserve_attributes = False
me_cube_030.use_mirror_vertex_groups = False
me_cube_030.update()
me_cube_031 = bpy.data.meshes.new('Cube.031')
me_cube_031.from_pydata([(-1.0, -1.0, -1.0), (-1.0, -1.0, 1.0), (-1.0, 1.0, -1.0), (-1.0, 1.0, 1.0), (1.0, -1.0, -1.0), (1.0, -1.0, 1.0), (1.0, 1.0, -1.0), (1.0, 1.0, 1.0)], [], [(0, 1, 3, 2), (2, 3, 7, 6), (6, 7, 5, 4), (4, 5, 1, 0), (2, 6, 4, 0), (7, 3, 1, 5)])
_uv = me_cube_031.uv_layers.new(name='UVMap')
_uv.uv.foreach_set('vector', [0.375, 0.0, 0.625, 0.0, 0.625, 0.25, 0.375, 0.25, 0.375, 0.25, 0.625, 0.25, 0.625, 0.5, 0.375, 0.5, 0.375, 0.5, 0.625, 0.5, 0.625, 0.75, 0.375, 0.75, 0.375, 0.75, 0.625, 0.75, 0.625, 1.0, 0.375, 1.0, 0.125, 0.5, 0.375, 0.5, 0.375, 0.75, 0.125, 0.75, 0.625, 0.5, 0.875, 0.5, 0.875, 0.75, 0.625, 0.75])
me_cube_031.materials.append(mat_metal)
me_cube_031.use_remesh_fix_poles = True
me_cube_031.use_remesh_preserve_attributes = False
me_cube_031.use_mirror_vertex_groups = False
me_cube_031.update()
me_cube_032 = bpy.data.meshes.new('Cube.032')
me_cube_032.from_pydata([(-1.0, -1.0, -1.0), (-1.0, -1.0, 1.0), (-1.0, 1.0, -1.0), (-1.0, 1.0, 1.0), (1.0, -1.0, -1.0), (1.0, -1.0, 1.0), (1.0, 1.0, -1.0), (1.0, 1.0, 1.0)], [], [(0, 1, 3, 2), (2, 3, 7, 6), (6, 7, 5, 4), (4, 5, 1, 0), (2, 6, 4, 0), (7, 3, 1, 5)])
_uv = me_cube_032.uv_layers.new(name='UVMap')
_uv.uv.foreach_set('vector', [0.375, 0.0, 0.625, 0.0, 0.625, 0.25, 0.375, 0.25, 0.375, 0.25, 0.625, 0.25, 0.625, 0.5, 0.375, 0.5, 0.375, 0.5, 0.625, 0.5, 0.625, 0.75, 0.375, 0.75, 0.375, 0.75, 0.625, 0.75, 0.625, 1.0, 0.375, 1.0, 0.125, 0.5, 0.375, 0.5, 0.375, 0.75, 0.125, 0.75, 0.625, 0.5, 0.875, 0.5, 0.875, 0.75, 0.625, 0.75])
me_cube_032.materials.append(mat_metal)
me_cube_032.use_remesh_fix_poles = True
me_cube_032.use_remesh_preserve_attributes = False
me_cube_032.use_mirror_vertex_groups = False
me_cube_032.update()
me_cube_033 = bpy.data.meshes.new('Cube.033')
me_cube_033.from_pydata([(-1.0, -1.0, -1.0), (-1.0, -1.0, 1.0), (-1.0, 1.0, -1.0), (-1.0, 1.0, 1.0), (1.0, -1.0, -1.0), (1.0, -1.0, 1.0), (1.0, 1.0, -1.0), (1.0, 1.0, 1.0)], [], [(0, 1, 3, 2), (2, 3, 7, 6), (6, 7, 5, 4), (4, 5, 1, 0), (2, 6, 4, 0), (7, 3, 1, 5)])
_uv = me_cube_033.uv_layers.new(name='UVMap')
_uv.uv.foreach_set('vector', [0.375, 0.0, 0.625, 0.0, 0.625, 0.25, 0.375, 0.25, 0.375, 0.25, 0.625, 0.25, 0.625, 0.5, 0.375, 0.5, 0.375, 0.5, 0.625, 0.5, 0.625, 0.75, 0.375, 0.75, 0.375, 0.75, 0.625, 0.75, 0.625, 1.0, 0.375, 1.0, 0.125, 0.5, 0.375, 0.5, 0.375, 0.75, 0.125, 0.75, 0.625, 0.5, 0.875, 0.5, 0.875, 0.75, 0.625, 0.75])
me_cube_033.materials.append(mat_metal)
me_cube_033.use_remesh_fix_poles = True
me_cube_033.use_remesh_preserve_attributes = False
me_cube_033.use_mirror_vertex_groups = False
me_cube_033.update()
me_cube_034 = bpy.data.meshes.new('Cube.034')
me_cube_034.from_pydata([(-1.0, -1.0, -1.0), (-1.0, -1.0, 1.0), (-1.0, 1.0, -1.0), (-1.0, 1.0, 1.0), (1.0, -1.0, -1.0), (1.0, -1.0, 1.0), (1.0, 1.0, -1.0), (1.0, 1.0, 1.0)], [], [(0, 1, 3, 2), (2, 3, 7, 6), (6, 7, 5, 4), (4, 5, 1, 0), (2, 6, 4, 0), (7, 3, 1, 5)])
_uv = me_cube_034.uv_layers.new(name='UVMap')
_uv.uv.foreach_set('vector', [0.375, 0.0, 0.625, 0.0, 0.625, 0.25, 0.375, 0.25, 0.375, 0.25, 0.625, 0.25, 0.625, 0.5, 0.375, 0.5, 0.375, 0.5, 0.625, 0.5, 0.625, 0.75, 0.375, 0.75, 0.375, 0.75, 0.625, 0.75, 0.625, 1.0, 0.375, 1.0, 0.125, 0.5, 0.375, 0.5, 0.375, 0.75, 0.125, 0.75, 0.625, 0.5, 0.875, 0.5, 0.875, 0.75, 0.625, 0.75])
me_cube_034.materials.append(mat_metal)
me_cube_034.use_remesh_fix_poles = True
me_cube_034.use_remesh_preserve_attributes = False
me_cube_034.use_mirror_vertex_groups = False
me_cube_034.update()
me_cube_035 = bpy.data.meshes.new('Cube.035')
me_cube_035.from_pydata([(-1.0, -1.0, -1.0), (-1.0, -1.0, 1.0), (-1.0, 1.0, -1.0), (-1.0, 1.0, 1.0), (1.0, -1.0, -1.0), (1.0, -1.0, 1.0), (1.0, 1.0, -1.0), (1.0, 1.0, 1.0)], [], [(0, 1, 3, 2), (2, 3, 7, 6), (6, 7, 5, 4), (4, 5, 1, 0), (2, 6, 4, 0), (7, 3, 1, 5)])
_uv = me_cube_035.uv_layers.new(name='UVMap')
_uv.uv.foreach_set('vector', [0.375, 0.0, 0.625, 0.0, 0.625, 0.25, 0.375, 0.25, 0.375, 0.25, 0.625, 0.25, 0.625, 0.5, 0.375, 0.5, 0.375, 0.5, 0.625, 0.5, 0.625, 0.75, 0.375, 0.75, 0.375, 0.75, 0.625, 0.75, 0.625, 1.0, 0.375, 1.0, 0.125, 0.5, 0.375, 0.5, 0.375, 0.75, 0.125, 0.75, 0.625, 0.5, 0.875, 0.5, 0.875, 0.75, 0.625, 0.75])
me_cube_035.materials.append(mat_metal)
me_cube_035.use_remesh_fix_poles = True
me_cube_035.use_remesh_preserve_attributes = False
me_cube_035.use_mirror_vertex_groups = False
me_cube_035.update()
me_cube_036 = bpy.data.meshes.new('Cube.036')
me_cube_036.from_pydata([(-1.0, -1.0, -1.0), (-1.0, -1.0, 1.0), (-1.0, 1.0, -1.0), (-1.0, 1.0, 1.0), (1.0, -1.0, -1.0), (1.0, -1.0, 1.0), (1.0, 1.0, -1.0), (1.0, 1.0, 1.0)], [], [(0, 1, 3, 2), (2, 3, 7, 6), (6, 7, 5, 4), (4, 5, 1, 0), (2, 6, 4, 0), (7, 3, 1, 5)])
_uv = me_cube_036.uv_layers.new(name='UVMap')
_uv.uv.foreach_set('vector', [0.375, 0.0, 0.625, 0.0, 0.625, 0.25, 0.375, 0.25, 0.375, 0.25, 0.625, 0.25, 0.625, 0.5, 0.375, 0.5, 0.375, 0.5, 0.625, 0.5, 0.625, 0.75, 0.375, 0.75, 0.375, 0.75, 0.625, 0.75, 0.625, 1.0, 0.375, 1.0, 0.125, 0.5, 0.375, 0.5, 0.375, 0.75, 0.125, 0.75, 0.625, 0.5, 0.875, 0.5, 0.875, 0.75, 0.625, 0.75])
me_cube_036.materials.append(mat_metal)
me_cube_036.use_remesh_fix_poles = True
me_cube_036.use_remesh_preserve_attributes = False
me_cube_036.use_mirror_vertex_groups = False
me_cube_036.update()
me_cube_037 = bpy.data.meshes.new('Cube.037')
me_cube_037.from_pydata([(-1.0, -1.0, -1.0), (-1.0, -1.0, 1.0), (-1.0, 1.0, -1.0), (-1.0, 1.0, 1.0), (1.0, -1.0, -1.0), (1.0, -1.0, 1.0), (1.0, 1.0, -1.0), (1.0, 1.0, 1.0)], [], [(0, 1, 3, 2), (2, 3, 7, 6), (6, 7, 5, 4), (4, 5, 1, 0), (2, 6, 4, 0), (7, 3, 1, 5)])
_uv = me_cube_037.uv_layers.new(name='UVMap')
_uv.uv.foreach_set('vector', [0.375, 0.0, 0.625, 0.0, 0.625, 0.25, 0.375, 0.25, 0.375, 0.25, 0.625, 0.25, 0.625, 0.5, 0.375, 0.5, 0.375, 0.5, 0.625, 0.5, 0.625, 0.75, 0.375, 0.75, 0.375, 0.75, 0.625, 0.75, 0.625, 1.0, 0.375, 1.0, 0.125, 0.5, 0.375, 0.5, 0.375, 0.75, 0.125, 0.75, 0.625, 0.5, 0.875, 0.5, 0.875, 0.75, 0.625, 0.75])
me_cube_037.materials.append(mat_lamp_metal)
me_cube_037.use_remesh_fix_poles = True
me_cube_037.use_remesh_preserve_attributes = False
me_cube_037.use_mirror_vertex_groups = False
me_cube_037.update()
me_cube_038 = bpy.data.meshes.new('Cube.038')
me_cube_038.from_pydata([(-1.0, -1.0, -1.0), (-1.0, -1.0, 1.0), (-1.0, 1.0, -1.0), (-1.0, 1.0, 1.0), (1.0, -1.0, -1.0), (1.0, -1.0, 1.0), (1.0, 1.0, -1.0), (1.0, 1.0, 1.0)], [], [(0, 1, 3, 2), (2, 3, 7, 6), (6, 7, 5, 4), (4, 5, 1, 0), (2, 6, 4, 0), (7, 3, 1, 5)])
_uv = me_cube_038.uv_layers.new(name='UVMap')
_uv.uv.foreach_set('vector', [0.375, 0.0, 0.625, 0.0, 0.625, 0.25, 0.375, 0.25, 0.375, 0.25, 0.625, 0.25, 0.625, 0.5, 0.375, 0.5, 0.375, 0.5, 0.625, 0.5, 0.625, 0.75, 0.375, 0.75, 0.375, 0.75, 0.625, 0.75, 0.625, 1.0, 0.375, 1.0, 0.125, 0.5, 0.375, 0.5, 0.375, 0.75, 0.125, 0.75, 0.625, 0.5, 0.875, 0.5, 0.875, 0.75, 0.625, 0.75])
me_cube_038.materials.append(mat_lamp_metal)
me_cube_038.use_remesh_fix_poles = True
me_cube_038.use_remesh_preserve_attributes = False
me_cube_038.use_mirror_vertex_groups = False
me_cube_038.update()
me_cube_039 = bpy.data.meshes.new('Cube.039')
me_cube_039.from_pydata([(-1.0, -1.0, -1.0), (-1.0, -1.0, 1.0), (-1.0, 1.0, -1.0), (-1.0, 1.0, 1.0), (1.0, -1.0, -1.0), (1.0, -1.0, 1.0), (1.0, 1.0, -1.0), (1.0, 1.0, 1.0)], [], [(0, 1, 3, 2), (2, 3, 7, 6), (6, 7, 5, 4), (4, 5, 1, 0), (2, 6, 4, 0), (7, 3, 1, 5)])
_uv = me_cube_039.uv_layers.new(name='UVMap')
_uv.uv.foreach_set('vector', [0.375, 0.0, 0.625, 0.0, 0.625, 0.25, 0.375, 0.25, 0.375, 0.25, 0.625, 0.25, 0.625, 0.5, 0.375, 0.5, 0.375, 0.5, 0.625, 0.5, 0.625, 0.75, 0.375, 0.75, 0.375, 0.75, 0.625, 0.75, 0.625, 1.0, 0.375, 1.0, 0.125, 0.5, 0.375, 0.5, 0.375, 0.75, 0.125, 0.75, 0.625, 0.5, 0.875, 0.5, 0.875, 0.75, 0.625, 0.75])
me_cube_039.materials.append(mat_lamp_001)
me_cube_039.use_remesh_fix_poles = True
me_cube_039.use_remesh_preserve_attributes = False
me_cube_039.use_mirror_vertex_groups = False
me_cube_039.update()
me_cube_040 = bpy.data.meshes.new('Cube.040')
me_cube_040.from_pydata([(-1.0, -1.0, -1.0), (-1.0, -1.0, 1.0), (-1.0, 1.0, -1.0), (-1.0, 1.0, 1.0), (1.0, -1.0, -1.0), (1.0, -1.0, 1.0), (1.0, 1.0, -1.0), (1.0, 1.0, 1.0)], [], [(0, 1, 3, 2), (2, 3, 7, 6), (6, 7, 5, 4), (4, 5, 1, 0), (2, 6, 4, 0), (7, 3, 1, 5)])
_uv = me_cube_040.uv_layers.new(name='UVMap')
_uv.uv.foreach_set('vector', [0.375, 0.0, 0.625, 0.0, 0.625, 0.25, 0.375, 0.25, 0.375, 0.25, 0.625, 0.25, 0.625, 0.5, 0.375, 0.5, 0.375, 0.5, 0.625, 0.5, 0.625, 0.75, 0.375, 0.75, 0.375, 0.75, 0.625, 0.75, 0.625, 1.0, 0.375, 1.0, 0.125, 0.5, 0.375, 0.5, 0.375, 0.75, 0.125, 0.75, 0.625, 0.5, 0.875, 0.5, 0.875, 0.75, 0.625, 0.75])
me_cube_040.materials.append(mat_lamp_metal)
me_cube_040.use_remesh_fix_poles = True
me_cube_040.use_remesh_preserve_attributes = False
me_cube_040.use_mirror_vertex_groups = False
me_cube_040.update()
me_cube_041 = bpy.data.meshes.new('Cube.041')
me_cube_041.from_pydata([(-1.0, -1.0, -1.0), (-1.0, -1.0, 1.0), (-1.0, 1.0, -1.0), (-1.0, 1.0, 1.0), (1.0, -1.0, -1.0), (1.0, -1.0, 1.0), (1.0, 1.0, -1.0), (1.0, 1.0, 1.0)], [], [(0, 1, 3, 2), (2, 3, 7, 6), (6, 7, 5, 4), (4, 5, 1, 0), (2, 6, 4, 0), (7, 3, 1, 5)])
_uv = me_cube_041.uv_layers.new(name='UVMap')
_uv.uv.foreach_set('vector', [0.375, 0.0, 0.625, 0.0, 0.625, 0.25, 0.375, 0.25, 0.375, 0.25, 0.625, 0.25, 0.625, 0.5, 0.375, 0.5, 0.375, 0.5, 0.625, 0.5, 0.625, 0.75, 0.375, 0.75, 0.375, 0.75, 0.625, 0.75, 0.625, 1.0, 0.375, 1.0, 0.125, 0.5, 0.375, 0.5, 0.375, 0.75, 0.125, 0.75, 0.625, 0.5, 0.875, 0.5, 0.875, 0.75, 0.625, 0.75])
me_cube_041.materials.append(mat_lamp_metal)
me_cube_041.use_remesh_fix_poles = True
me_cube_041.use_remesh_preserve_attributes = False
me_cube_041.use_mirror_vertex_groups = False
me_cube_041.update()
me_cube_042 = bpy.data.meshes.new('Cube.042')
me_cube_042.from_pydata([(-1.0, -1.0, -1.0), (-1.0, -1.0, 1.0), (-1.0, 1.0, -1.0), (-1.0, 1.0, 1.0), (1.0, -1.0, -1.0), (1.0, -1.0, 1.0), (1.0, 1.0, -1.0), (1.0, 1.0, 1.0)], [], [(0, 1, 3, 2), (2, 3, 7, 6), (6, 7, 5, 4), (4, 5, 1, 0), (2, 6, 4, 0), (7, 3, 1, 5)])
_uv = me_cube_042.uv_layers.new(name='UVMap')
_uv.uv.foreach_set('vector', [0.375, 0.0, 0.625, 0.0, 0.625, 0.25, 0.375, 0.25, 0.375, 0.25, 0.625, 0.25, 0.625, 0.5, 0.375, 0.5, 0.375, 0.5, 0.625, 0.5, 0.625, 0.75, 0.375, 0.75, 0.375, 0.75, 0.625, 0.75, 0.625, 1.0, 0.375, 1.0, 0.125, 0.5, 0.375, 0.5, 0.375, 0.75, 0.125, 0.75, 0.625, 0.5, 0.875, 0.5, 0.875, 0.75, 0.625, 0.75])
me_cube_042.materials.append(mat_lamp_metal)
me_cube_042.use_remesh_fix_poles = True
me_cube_042.use_remesh_preserve_attributes = False
me_cube_042.use_mirror_vertex_groups = False
me_cube_042.update()
me_cube_043 = bpy.data.meshes.new('Cube.043')
me_cube_043.from_pydata([(-1.0, -1.0, -1.0), (-1.0, -1.0, 1.0), (-1.0, 1.0, -1.0), (-1.0, 1.0, 1.0), (1.0, -1.0, -1.0), (1.0, -1.0, 1.0), (1.0, 1.0, -1.0), (1.0, 1.0, 1.0)], [], [(0, 1, 3, 2), (2, 3, 7, 6), (6, 7, 5, 4), (4, 5, 1, 0), (2, 6, 4, 0), (7, 3, 1, 5)])
_uv = me_cube_043.uv_layers.new(name='UVMap')
_uv.uv.foreach_set('vector', [0.375, 0.0, 0.625, 0.0, 0.625, 0.25, 0.375, 0.25, 0.375, 0.25, 0.625, 0.25, 0.625, 0.5, 0.375, 0.5, 0.375, 0.5, 0.625, 0.5, 0.625, 0.75, 0.375, 0.75, 0.375, 0.75, 0.625, 0.75, 0.625, 1.0, 0.375, 1.0, 0.125, 0.5, 0.375, 0.5, 0.375, 0.75, 0.125, 0.75, 0.625, 0.5, 0.875, 0.5, 0.875, 0.75, 0.625, 0.75])
me_cube_043.materials.append(mat_lamp)
me_cube_043.use_remesh_fix_poles = True
me_cube_043.use_remesh_preserve_attributes = False
me_cube_043.use_mirror_vertex_groups = False
me_cube_043.update()
me_cube_044 = bpy.data.meshes.new('Cube.044')
me_cube_044.from_pydata([(-1.0, -1.0, -1.0), (-1.0, -1.0, 1.0), (-1.0, 1.0, -1.0), (-1.0, 1.0, 1.0), (1.0, -1.0, -1.0), (1.0, -1.0, 1.0), (1.0, 1.0, -1.0), (1.0, 1.0, 1.0)], [], [(0, 1, 3, 2), (2, 3, 7, 6), (6, 7, 5, 4), (4, 5, 1, 0), (2, 6, 4, 0), (7, 3, 1, 5)])
_uv = me_cube_044.uv_layers.new(name='UVMap')
_uv.uv.foreach_set('vector', [0.375, 0.0, 0.625, 0.0, 0.625, 0.25, 0.375, 0.25, 0.375, 0.25, 0.625, 0.25, 0.625, 0.5, 0.375, 0.5, 0.375, 0.5, 0.625, 0.5, 0.625, 0.75, 0.375, 0.75, 0.375, 0.75, 0.625, 0.75, 0.625, 1.0, 0.375, 1.0, 0.125, 0.5, 0.375, 0.5, 0.375, 0.75, 0.125, 0.75, 0.625, 0.5, 0.875, 0.5, 0.875, 0.75, 0.625, 0.75])
me_cube_044.materials.append(mat_lamp_metal)
me_cube_044.use_remesh_fix_poles = True
me_cube_044.use_remesh_preserve_attributes = False
me_cube_044.use_mirror_vertex_groups = False
me_cube_044.update()
me_cube_045 = bpy.data.meshes.new('Cube.045')
me_cube_045.from_pydata([(-1.0, -1.0, -1.0), (-1.0, -1.0, 1.0), (-1.0, 1.0, -1.0), (-1.0, 1.0, 1.0), (1.0, -1.0, -1.0), (1.0, -1.0, 1.0), (1.0, 1.0, -1.0), (1.0, 1.0, 1.0)], [], [(0, 1, 3, 2), (2, 3, 7, 6), (6, 7, 5, 4), (4, 5, 1, 0), (2, 6, 4, 0), (7, 3, 1, 5)])
_uv = me_cube_045.uv_layers.new(name='UVMap')
_uv.uv.foreach_set('vector', [0.375, 0.0, 0.625, 0.0, 0.625, 0.25, 0.375, 0.25, 0.375, 0.25, 0.625, 0.25, 0.625, 0.5, 0.375, 0.5, 0.375, 0.5, 0.625, 0.5, 0.625, 0.75, 0.375, 0.75, 0.375, 0.75, 0.625, 0.75, 0.625, 1.0, 0.375, 1.0, 0.125, 0.5, 0.375, 0.5, 0.375, 0.75, 0.125, 0.75, 0.625, 0.5, 0.875, 0.5, 0.875, 0.75, 0.625, 0.75])
me_cube_045.materials.append(mat_metal)
me_cube_045.use_remesh_fix_poles = True
me_cube_045.use_remesh_preserve_attributes = False
me_cube_045.use_mirror_vertex_groups = False
me_cube_045.update()
me_cube_046 = bpy.data.meshes.new('Cube.046')
me_cube_046.from_pydata([(-1.0, -1.0, -1.0), (-1.0, -1.0, 1.0), (-1.0, 1.0, -1.0), (-1.0, 1.0, 1.0), (1.0, -1.0, -1.0), (1.0, -1.0, 1.0), (1.0, 1.0, -1.0), (1.0, 1.0, 1.0)], [], [(0, 1, 3, 2), (2, 3, 7, 6), (6, 7, 5, 4), (4, 5, 1, 0), (2, 6, 4, 0), (7, 3, 1, 5)])
_uv = me_cube_046.uv_layers.new(name='UVMap')
_uv.uv.foreach_set('vector', [0.375, 0.0, 0.625, 0.0, 0.625, 0.25, 0.375, 0.25, 0.375, 0.25, 0.625, 0.25, 0.625, 0.5, 0.375, 0.5, 0.375, 0.5, 0.625, 0.5, 0.625, 0.75, 0.375, 0.75, 0.375, 0.75, 0.625, 0.75, 0.625, 1.0, 0.375, 1.0, 0.125, 0.5, 0.375, 0.5, 0.375, 0.75, 0.125, 0.75, 0.625, 0.5, 0.875, 0.5, 0.875, 0.75, 0.625, 0.75])
me_cube_046.materials.append(mat_metal)
me_cube_046.use_remesh_fix_poles = True
me_cube_046.use_remesh_preserve_attributes = False
me_cube_046.use_mirror_vertex_groups = False
me_cube_046.update()
me_cube_047 = bpy.data.meshes.new('Cube.047')
me_cube_047.from_pydata([(-1.0, -1.0, -1.0), (-1.0, -1.0, 1.0), (-1.0, 1.0, -1.0), (-1.0, 1.0, 1.0), (1.0, -1.0, -1.0), (1.0, -1.0, 1.0), (1.0, 1.0, -1.0), (1.0, 1.0, 1.0)], [], [(0, 1, 3, 2), (2, 3, 7, 6), (6, 7, 5, 4), (4, 5, 1, 0), (2, 6, 4, 0), (7, 3, 1, 5)])
_uv = me_cube_047.uv_layers.new(name='UVMap')
_uv.uv.foreach_set('vector', [0.375, 0.0, 0.625, 0.0, 0.625, 0.25, 0.375, 0.25, 0.375, 0.25, 0.625, 0.25, 0.625, 0.5, 0.375, 0.5, 0.375, 0.5, 0.625, 0.5, 0.625, 0.75, 0.375, 0.75, 0.375, 0.75, 0.625, 0.75, 0.625, 1.0, 0.375, 1.0, 0.125, 0.5, 0.375, 0.5, 0.375, 0.75, 0.125, 0.75, 0.625, 0.5, 0.875, 0.5, 0.875, 0.75, 0.625, 0.75])
me_cube_047.materials.append(mat_metal)
me_cube_047.use_remesh_fix_poles = True
me_cube_047.use_remesh_preserve_attributes = False
me_cube_047.use_mirror_vertex_groups = False
me_cube_047.update()
me_cube_048 = bpy.data.meshes.new('Cube.048')
me_cube_048.from_pydata([(-1.0, -1.0, -1.0), (-1.0, -1.0, 1.0), (-1.0, 1.0, -1.0), (-1.0, 1.0, 1.0), (1.0, -1.0, -1.0), (1.0, -1.0, 1.0), (1.0, 1.0, -1.0), (1.0, 1.0, 1.0)], [], [(0, 1, 3, 2), (2, 3, 7, 6), (6, 7, 5, 4), (4, 5, 1, 0), (2, 6, 4, 0), (7, 3, 1, 5)])
_uv = me_cube_048.uv_layers.new(name='UVMap')
_uv.uv.foreach_set('vector', [0.375, 0.0, 0.625, 0.0, 0.625, 0.25, 0.375, 0.25, 0.375, 0.25, 0.625, 0.25, 0.625, 0.5, 0.375, 0.5, 0.375, 0.5, 0.625, 0.5, 0.625, 0.75, 0.375, 0.75, 0.375, 0.75, 0.625, 0.75, 0.625, 1.0, 0.375, 1.0, 0.125, 0.5, 0.375, 0.5, 0.375, 0.75, 0.125, 0.75, 0.625, 0.5, 0.875, 0.5, 0.875, 0.75, 0.625, 0.75])
me_cube_048.materials.append(mat_metal)
me_cube_048.use_remesh_fix_poles = True
me_cube_048.use_remesh_preserve_attributes = False
me_cube_048.use_mirror_vertex_groups = False
me_cube_048.update()
me_cube_049 = bpy.data.meshes.new('Cube.049')
me_cube_049.from_pydata([(-1.0, -1.0, -1.0), (-1.0, -1.0, 1.0), (-1.0, 1.0, -1.0), (-1.0, 1.0, 1.0), (1.0, -1.0, -1.0), (1.0, -1.0, 1.0), (1.0, 1.0, -1.0), (1.0, 1.0, 1.0)], [], [(0, 1, 3, 2), (2, 3, 7, 6), (6, 7, 5, 4), (4, 5, 1, 0), (2, 6, 4, 0), (7, 3, 1, 5)])
_uv = me_cube_049.uv_layers.new(name='UVMap')
_uv.uv.foreach_set('vector', [0.375, 0.0, 0.625, 0.0, 0.625, 0.25, 0.375, 0.25, 0.375, 0.25, 0.625, 0.25, 0.625, 0.5, 0.375, 0.5, 0.375, 0.5, 0.625, 0.5, 0.625, 0.75, 0.375, 0.75, 0.375, 0.75, 0.625, 0.75, 0.625, 1.0, 0.375, 1.0, 0.125, 0.5, 0.375, 0.5, 0.375, 0.75, 0.125, 0.75, 0.625, 0.5, 0.875, 0.5, 0.875, 0.75, 0.625, 0.75])
me_cube_049.materials.append(mat_metal)
me_cube_049.use_remesh_fix_poles = True
me_cube_049.use_remesh_preserve_attributes = False
me_cube_049.use_mirror_vertex_groups = False
me_cube_049.update()
me_cube_050 = bpy.data.meshes.new('Cube.050')
me_cube_050.from_pydata([(-1.0, -1.0, -1.0), (-1.0, -1.0, 1.0), (-1.0, 1.0, -1.0), (-1.0, 1.0, 1.0), (1.0, -1.0, -1.0), (1.0, -1.0, 1.0), (1.0, 1.0, -1.0), (1.0, 1.0, 1.0)], [], [(0, 1, 3, 2), (2, 3, 7, 6), (6, 7, 5, 4), (4, 5, 1, 0), (2, 6, 4, 0), (7, 3, 1, 5)])
_uv = me_cube_050.uv_layers.new(name='UVMap')
_uv.uv.foreach_set('vector', [0.375, 0.0, 0.625, 0.0, 0.625, 0.25, 0.375, 0.25, 0.375, 0.25, 0.625, 0.25, 0.625, 0.5, 0.375, 0.5, 0.375, 0.5, 0.625, 0.5, 0.625, 0.75, 0.375, 0.75, 0.375, 0.75, 0.625, 0.75, 0.625, 1.0, 0.375, 1.0, 0.125, 0.5, 0.375, 0.5, 0.375, 0.75, 0.125, 0.75, 0.625, 0.5, 0.875, 0.5, 0.875, 0.75, 0.625, 0.75])
me_cube_050.materials.append(mat_metal)
me_cube_050.use_remesh_fix_poles = True
me_cube_050.use_remesh_preserve_attributes = False
me_cube_050.use_mirror_vertex_groups = False
me_cube_050.update()

# ---- objects
ob_cube = bpy.data.objects.new('Cube', me_cube_001)
ob_cube_001 = bpy.data.objects.new('Cube.001', me_cube_002)
ob_cube_002 = bpy.data.objects.new('Cube.002', me_cube_003)
ob_cube_003 = bpy.data.objects.new('Cube.003', me_cube_004)
ob_cube_004 = bpy.data.objects.new('Cube.004', me_cube_005)
ob_cube_005 = bpy.data.objects.new('Cube.005', me_cube_006)
ob_cube_006 = bpy.data.objects.new('Cube.006', me_cube)
ob_cube_007 = bpy.data.objects.new('Cube.007', me_cube_007)
ob_cube_008 = bpy.data.objects.new('Cube.008', me_cube_008)
ob_cube_009 = bpy.data.objects.new('Cube.009', me_cube_009)
ob_cube_010 = bpy.data.objects.new('Cube.010', me_cube_010)
ob_cube_011 = bpy.data.objects.new('Cube.011', me_cube_011)
ob_cube_012 = bpy.data.objects.new('Cube.012', me_cube_012)
ob_cube_013 = bpy.data.objects.new('Cube.013', me_cube_013)
ob_cube_014 = bpy.data.objects.new('Cube.014', me_cube_014)
ob_cube_015 = bpy.data.objects.new('Cube.015', me_cube_015)
ob_cube_016 = bpy.data.objects.new('Cube.016', me_cube_016)
ob_cube_023 = bpy.data.objects.new('Cube.023', me_cube_023)
ob_cube_024 = bpy.data.objects.new('Cube.024', me_cube_024)
ob_cube_025 = bpy.data.objects.new('Cube.025', me_cube_025)
ob_cube_026 = bpy.data.objects.new('Cube.026', me_cube_026)
ob_cube_027 = bpy.data.objects.new('Cube.027', me_cube_027)
ob_cube_028 = bpy.data.objects.new('Cube.028', me_cube_028)
ob_cube_017 = bpy.data.objects.new('Cube.017', me_cube_029)
ob_cube_018 = bpy.data.objects.new('Cube.018', me_cube_030)
ob_cube_019 = bpy.data.objects.new('Cube.019', me_cube_031)
ob_cube_020 = bpy.data.objects.new('Cube.020', me_cube_032)
ob_cube_021 = bpy.data.objects.new('Cube.021', me_cube_033)
ob_cube_022 = bpy.data.objects.new('Cube.022', me_cube_034)
ob_cube_029 = bpy.data.objects.new('Cube.029', me_cube_035)
ob_cube_030 = bpy.data.objects.new('Cube.030', me_cube_036)
ob_cube_031 = bpy.data.objects.new('Cube.031', me_cube_037)
ob_cube_032 = bpy.data.objects.new('Cube.032', me_cube_038)
ob_cube_033 = bpy.data.objects.new('Cube.033', me_cube_039)
ob_cube_034 = bpy.data.objects.new('Cube.034', me_cube_040)
ob_cube_035 = bpy.data.objects.new('Cube.035', me_cube_041)
ob_cube_036 = bpy.data.objects.new('Cube.036', me_cube_042)
ob_cube_037 = bpy.data.objects.new('Cube.037', me_cube_043)
ob_cube_038 = bpy.data.objects.new('Cube.038', me_cube_044)
ob_cube_039 = bpy.data.objects.new('Cube.039', me_cube_045)
ob_cube_040 = bpy.data.objects.new('Cube.040', me_cube_046)
ob_cube_041 = bpy.data.objects.new('Cube.041', me_cube_047)
ob_cube_042 = bpy.data.objects.new('Cube.042', me_cube_048)
ob_cube_043 = bpy.data.objects.new('Cube.043', me_cube_049)
ob_cube_044 = bpy.data.objects.new('Cube.044', me_cube_050)

# ---- transforms, parenting, visibility, modifiers, constraints
ob_cube.location = (-4.0, 5.0, 1.0)
ob_cube.rotation_euler = (0.0, -0.0, -1.571)
ob_cube.scale = (0.04, 0.04, 1.0)
ob_cube.lineart.crease_threshold = 0.0
ob_cube_001.location = (-1.0, 5.0, 1.0)
ob_cube_001.rotation_euler = (0.0, -0.0, -1.571)
ob_cube_001.scale = (0.04, 0.04, 1.0)
ob_cube_001.lineart.crease_threshold = 0.0
ob_cube_002.location = (-2.5, 5.0, 1.96)
ob_cube_002.rotation_euler = (0.0, -0.0, -1.571)
ob_cube_002.scale = (0.04, 1.46, 0.04)
ob_cube_002.lineart.crease_threshold = 0.0
ob_cube_003.location = (-2.5, 5.0, 0.26)
ob_cube_003.rotation_euler = (0.0, -0.0, -1.571)
ob_cube_003.scale = (0.04, 1.46, 0.04)
ob_cube_003.lineart.crease_threshold = 0.0
ob_cube_004.location = (-2.5, 5.0, 1.11)
ob_cube_004.rotation_euler = (-0.5061, -0.0, -1.571)
ob_cube_004.scale = (0.04, 1.67, 0.04)
ob_cube_004.lineart.crease_threshold = 0.0
ob_cube_005.location = (-2.5, 5.0, 1.11)
ob_cube_005.rotation_euler = (0.5061, -0.0, -1.571)
ob_cube_005.scale = (0.04, 1.67, 0.04)
ob_cube_005.lineart.crease_threshold = 0.0
ob_cube_006.location = (-5.924, -6.37, 30.88)
ob_cube_006.rotation_euler = (0.0, 0.0, -0.4887)
ob_cube_006.scale = (0.4, 0.4, 0.04)
ob_cube_006.lineart.crease_threshold = 0.0
ob_cube_007.location = (-6.093, -6.688, 31.42)
ob_cube_007.rotation_euler = (0.0, 0.0, -0.4887)
ob_cube_007.scale = (0.4, 0.04, 0.5)
ob_cube_007.lineart.crease_threshold = 0.0
ob_cube_008.location = (-6.411, -6.519, 30.42)
ob_cube_008.rotation_euler = (0.0, 0.0, -2.059)
ob_cube_008.scale = (0.04, 0.04, 0.42)
ob_cube_008.lineart.crease_threshold = 0.0
ob_cube_009.location = (-6.073, -5.883, 30.42)
ob_cube_009.rotation_euler = (0.0, 0.0, -2.059)
ob_cube_009.scale = (0.04, 0.04, 0.42)
ob_cube_009.lineart.crease_threshold = 0.0
ob_cube_010.location = (-5.437, -6.221, 30.42)
ob_cube_010.rotation_euler = (0.0, 0.0, -2.059)
ob_cube_010.scale = (0.04, 0.04, 0.42)
ob_cube_010.lineart.crease_threshold = 0.0
ob_cube_011.location = (-5.775, -6.857, 30.42)
ob_cube_011.rotation_euler = (0.0, 0.0, -2.059)
ob_cube_011.scale = (0.04, 0.04, 0.42)
ob_cube_011.lineart.crease_threshold = 0.0
ob_cube_012.location = (-5.217, -4.821, 31.26)
ob_cube_012.rotation_euler = (0.0, -0.0, -0.04539)
ob_cube_012.scale = (0.6, 0.6, 0.04)
ob_cube_012.lineart.crease_threshold = 0.0
ob_cube_013.location = (-5.217, -4.821, 30.71)
ob_cube_013.rotation_euler = (0.0, -0.0, -0.04539)
ob_cube_013.scale = (0.04, 0.04, 0.51)
ob_cube_013.lineart.crease_threshold = 0.0
ob_cube_014.location = (-5.036, -4.829, 30.12)
ob_cube_014.rotation_euler = (0.0, 0.553, -0.04539)
ob_cube_014.scale = (0.2, 0.04, 0.02)
ob_cube_014.lineart.crease_threshold = 0.0
ob_cube_015.location = (-5.301, -4.652, 30.12)
ob_cube_015.rotation_euler = (0.0, 0.553, 2.049)
ob_cube_015.scale = (0.2, 0.04, 0.02)
ob_cube_015.lineart.crease_threshold = 0.0
ob_cube_016.location = (-5.308, -4.976, 30.12)
ob_cube_016.rotation_euler = (0.0, 0.553, 4.143)
ob_cube_016.scale = (0.2, 0.04, 0.02)
ob_cube_016.lineart.crease_threshold = 0.0
ob_cube_023.location = (-6.531, -4.104, 30.88)
ob_cube_023.rotation_euler = (0.0, 0.0, -1.938)
ob_cube_023.scale = (0.4, 0.4, 0.04)
ob_cube_023.lineart.crease_threshold = 0.0
ob_cube_024.location = (-6.867, -3.975, 31.42)
ob_cube_024.rotation_euler = (0.0, 0.0, -1.938)
ob_cube_024.scale = (0.4, 0.04, 0.5)
ob_cube_024.lineart.crease_threshold = 0.0
ob_cube_025.location = (-6.738, -3.639, 30.42)
ob_cube_025.rotation_euler = (0.0, -0.0, -3.509)
ob_cube_025.scale = (0.04, 0.04, 0.42)
ob_cube_025.lineart.crease_threshold = 0.0
ob_cube_026.location = (-6.066, -3.898, 30.42)
ob_cube_026.rotation_euler = (0.0, -0.0, -3.509)
ob_cube_026.scale = (0.04, 0.04, 0.42)
ob_cube_026.lineart.crease_threshold = 0.0
ob_cube_027.location = (-6.324, -4.57, 30.42)
ob_cube_027.rotation_euler = (0.0, -0.0, -3.509)
ob_cube_027.scale = (0.04, 0.04, 0.42)
ob_cube_027.lineart.crease_threshold = 0.0
ob_cube_028.location = (-6.996, -4.311, 30.42)
ob_cube_028.rotation_euler = (0.0, -0.0, -3.509)
ob_cube_028.scale = (0.04, 0.04, 0.42)
ob_cube_028.lineart.crease_threshold = 0.0
ob_cube_017.location = (-2.699, -4.888, 30.6)
ob_cube_017.rotation_euler = (-0.2618, -0.0, -0.1363)
ob_cube_017.scale = (0.4, 0.03, 0.6)
ob_cube_017.lineart.crease_threshold = 0.0
ob_cube_018.location = (-2.651, -4.536, 30.6)
ob_cube_018.rotation_euler = (0.2618, -0.0, -0.1363)
ob_cube_018.scale = (0.4, 0.03, 0.6)
ob_cube_018.lineart.crease_threshold = 0.0
ob_cube_019.location = (-4.0, 5.0, 1.0)
ob_cube_019.rotation_euler = (0.0, -0.0, -1.571)
ob_cube_019.scale = (0.04, 0.04, 1.0)
ob_cube_019.lineart.crease_threshold = 0.0
ob_cube_020.location = (-1.0, 5.0, 1.0)
ob_cube_020.rotation_euler = (0.0, -0.0, -1.571)
ob_cube_020.scale = (0.04, 0.04, 1.0)
ob_cube_020.lineart.crease_threshold = 0.0
ob_cube_021.location = (-2.5, 5.0, 1.96)
ob_cube_021.rotation_euler = (0.0, -0.0, -1.571)
ob_cube_021.scale = (0.04, 1.46, 0.04)
ob_cube_021.lineart.crease_threshold = 0.0
ob_cube_022.location = (-2.5, 5.0, 0.26)
ob_cube_022.rotation_euler = (0.0, -0.0, -1.571)
ob_cube_022.scale = (0.04, 1.46, 0.04)
ob_cube_022.lineart.crease_threshold = 0.0
ob_cube_029.location = (-2.5, 5.0, 1.11)
ob_cube_029.rotation_euler = (-0.5061, -0.0, -1.571)
ob_cube_029.scale = (0.04, 1.67, 0.04)
ob_cube_029.lineart.crease_threshold = 0.0
ob_cube_030.location = (-2.5, 5.0, 1.11)
ob_cube_030.rotation_euler = (0.5061, -0.0, -1.571)
ob_cube_030.scale = (0.04, 1.67, 0.04)
ob_cube_030.lineart.crease_threshold = 0.0
ob_cube_031.location = (-14.0, -5.0, 1.0)
ob_cube_031.scale = (0.12, 0.12, 1.0)
ob_cube_031.lineart.crease_threshold = 0.0
ob_cube_032.location = (-14.0, -5.0, 1.5)
ob_cube_032.scale = (0.08, 0.08, 1.5)
ob_cube_032.lineart.crease_threshold = 0.0
ob_cube_033.location = (-14.0, -5.0, 3.3)
ob_cube_033.scale = (0.2, 0.2, 0.3)
ob_cube_033.lineart.crease_threshold = 0.0
ob_cube_034.location = (-14.0, -5.0, 3.7)
ob_cube_034.scale = (0.3, 0.3, 0.1)
ob_cube_034.lineart.crease_threshold = 0.0
ob_cube_035.location = (-27.0, -5.0, 1.0)
ob_cube_035.scale = (0.12, 0.12, 1.0)
ob_cube_035.lineart.crease_threshold = 0.0
ob_cube_036.location = (-27.0, -5.0, 1.5)
ob_cube_036.scale = (0.08, 0.08, 1.5)
ob_cube_036.lineart.crease_threshold = 0.0
ob_cube_037.location = (-27.0, -5.0, 3.3)
ob_cube_037.scale = (0.2, 0.2, 0.3)
ob_cube_037.lineart.crease_threshold = 0.0
ob_cube_038.location = (-27.0, -5.0, 3.7)
ob_cube_038.scale = (0.3, 0.3, 0.1)
ob_cube_038.lineart.crease_threshold = 0.0
ob_cube_039.location = (-4.0, 5.0, 1.0)
ob_cube_039.rotation_euler = (0.0, -0.0, -1.571)
ob_cube_039.scale = (0.04, 0.04, 1.0)
ob_cube_039.lineart.crease_threshold = 0.0
ob_cube_040.location = (-1.0, 5.0, 1.0)
ob_cube_040.rotation_euler = (0.0, -0.0, -1.571)
ob_cube_040.scale = (0.04, 0.04, 1.0)
ob_cube_040.lineart.crease_threshold = 0.0
ob_cube_041.location = (-2.5, 5.0, 1.96)
ob_cube_041.rotation_euler = (0.0, -0.0, -1.571)
ob_cube_041.scale = (0.04, 1.46, 0.04)
ob_cube_041.lineart.crease_threshold = 0.0
ob_cube_042.location = (-2.5, 5.0, 0.26)
ob_cube_042.rotation_euler = (0.0, -0.0, -1.571)
ob_cube_042.scale = (0.04, 1.46, 0.04)
ob_cube_042.lineart.crease_threshold = 0.0
ob_cube_043.location = (-2.5, 5.0, 1.11)
ob_cube_043.rotation_euler = (-0.5061, -0.0, -1.571)
ob_cube_043.scale = (0.04, 1.67, 0.04)
ob_cube_043.lineart.crease_threshold = 0.0
ob_cube_044.location = (-2.5, 5.0, 1.11)
ob_cube_044.rotation_euler = (0.5061, -0.0, -1.571)
ob_cube_044.scale = (0.04, 1.67, 0.04)
ob_cube_044.lineart.crease_threshold = 0.0

# ---- collection membership
col_collection.objects.link(ob_cube)
col_collection.objects.link(ob_cube_001)
col_collection.objects.link(ob_cube_002)
col_collection.objects.link(ob_cube_003)
col_collection.objects.link(ob_cube_004)
col_collection.objects.link(ob_cube_005)
col_collection.objects.link(ob_cube_006)
col_collection.objects.link(ob_cube_007)
col_collection.objects.link(ob_cube_008)
col_collection.objects.link(ob_cube_009)
col_collection.objects.link(ob_cube_010)
col_collection.objects.link(ob_cube_011)
col_collection.objects.link(ob_cube_012)
col_collection.objects.link(ob_cube_013)
col_collection.objects.link(ob_cube_014)
col_collection.objects.link(ob_cube_015)
col_collection.objects.link(ob_cube_016)
col_collection.objects.link(ob_cube_023)
col_collection.objects.link(ob_cube_024)
col_collection.objects.link(ob_cube_025)
col_collection.objects.link(ob_cube_026)
col_collection.objects.link(ob_cube_027)
col_collection.objects.link(ob_cube_028)
col_collection.objects.link(ob_cube_017)
col_collection.objects.link(ob_cube_018)
col_collection.objects.link(ob_cube_019)
col_collection.objects.link(ob_cube_020)
col_collection.objects.link(ob_cube_021)
col_collection.objects.link(ob_cube_022)
col_collection.objects.link(ob_cube_029)
col_collection.objects.link(ob_cube_030)
col_collection.objects.link(ob_cube_031)
col_collection.objects.link(ob_cube_032)
col_collection.objects.link(ob_cube_033)
col_collection.objects.link(ob_cube_034)
col_collection.objects.link(ob_cube_035)
col_collection.objects.link(ob_cube_036)
col_collection.objects.link(ob_cube_037)
col_collection.objects.link(ob_cube_038)
col_collection.objects.link(ob_cube_039)
col_collection.objects.link(ob_cube_040)
col_collection.objects.link(ob_cube_041)
col_collection.objects.link(ob_cube_042)
col_collection.objects.link(ob_cube_043)
col_collection.objects.link(ob_cube_044)

# ---- scene / render settings (as saved in the file)
scene.frame_start = 0; scene.frame_end = 1459; scene.frame_set(30)
scene.render.engine = 'BLENDER_EEVEE_NEXT'
scene.cycles.use_denoising = False
scene.cycles.samples = 128
scene.cycles.sampling_pattern = 'TABULATED_SOBOL'
scene.cycles.use_adaptive_sampling = False
scene.cycles.use_light_tree = False
scene.view_settings.view_transform = 'Filmic'
bpy.context.view_layer.update()

# ---- added for rendering (the .blend has no active camera and no usable light): camera, sun
cam_auto = bpy.data.cameras.new('AutoCamera')
cam_auto.lens = 50.0
cam_auto.sensor_width = 36.0
cam_auto.clip_end = 1000.0
ob_auto_camera = bpy.data.objects.new('AutoCamera', cam_auto)
scene.collection.objects.link(ob_auto_camera)
ob_auto_camera.location = (25.7246, -48.761, 47.8437)
ob_auto_camera.rotation_euler = (1.09748, -7.21219e-08, 0.694738)
scene.camera = ob_auto_camera
light_auto_sun = bpy.data.lights.new('AutoSun', 'SUN')
light_auto_sun.energy = 3.0
light_auto_sun.angle = 0.0523599
ob_auto_sun = bpy.data.objects.new('AutoSun', light_auto_sun)
scene.collection.objects.link(ob_auto_sun)
ob_auto_sun.rotation_euler = (0.872665, 0.174533, 0.523599)
bpy.context.view_layer.update()
